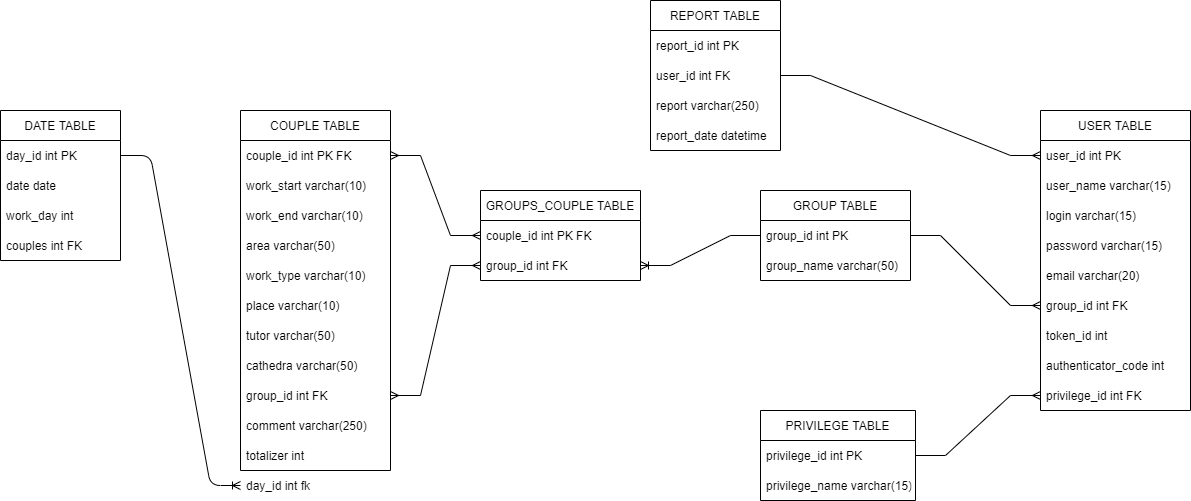

The diagram above was exported from draw.io. Its source (the exported page's mxGraphModel, read from the mxfile embedded in the PNG):
<mxGraphModel dx="1086" dy="806" grid="1" gridSize="10" guides="1" tooltips="1" connect="1" arrows="1" fold="1" page="1" pageScale="1" pageWidth="827" pageHeight="1169" math="0" shadow="0">
  <root>
    <mxCell id="0" />
    <mxCell id="1" parent="0" />
    <mxCell id="iXoEdm5eGUb-HkNuORJv-14" value="DATE TABLE" style="swimlane;fontStyle=0;childLayout=stackLayout;horizontal=1;startSize=30;horizontalStack=0;resizeParent=1;resizeParentMax=0;resizeLast=0;collapsible=1;marginBottom=0;" parent="1" vertex="1">
      <mxGeometry x="240" y="160" width="120" height="150" as="geometry">
        <mxRectangle x="240" y="160" width="100" height="30" as="alternateBounds" />
      </mxGeometry>
    </mxCell>
    <mxCell id="iXoEdm5eGUb-HkNuORJv-15" value="day_id int PK" style="text;strokeColor=none;fillColor=none;align=left;verticalAlign=middle;spacingLeft=4;spacingRight=4;overflow=hidden;points=[[0,0.5],[1,0.5]];portConstraint=eastwest;rotatable=0;" parent="iXoEdm5eGUb-HkNuORJv-14" vertex="1">
      <mxGeometry y="30" width="120" height="30" as="geometry" />
    </mxCell>
    <mxCell id="iXoEdm5eGUb-HkNuORJv-16" value="date date" style="text;strokeColor=none;fillColor=none;align=left;verticalAlign=middle;spacingLeft=4;spacingRight=4;overflow=hidden;points=[[0,0.5],[1,0.5]];portConstraint=eastwest;rotatable=0;" parent="iXoEdm5eGUb-HkNuORJv-14" vertex="1">
      <mxGeometry y="60" width="120" height="30" as="geometry" />
    </mxCell>
    <mxCell id="iXoEdm5eGUb-HkNuORJv-17" value="work_day int" style="text;strokeColor=none;fillColor=none;align=left;verticalAlign=middle;spacingLeft=4;spacingRight=4;overflow=hidden;points=[[0,0.5],[1,0.5]];portConstraint=eastwest;rotatable=0;" parent="iXoEdm5eGUb-HkNuORJv-14" vertex="1">
      <mxGeometry y="90" width="120" height="30" as="geometry" />
    </mxCell>
    <mxCell id="iXoEdm5eGUb-HkNuORJv-18" value="couples int FK" style="text;strokeColor=none;fillColor=none;align=left;verticalAlign=middle;spacingLeft=4;spacingRight=4;overflow=hidden;points=[[0,0.5],[1,0.5]];portConstraint=eastwest;rotatable=0;" parent="iXoEdm5eGUb-HkNuORJv-14" vertex="1">
      <mxGeometry y="120" width="120" height="30" as="geometry" />
    </mxCell>
    <mxCell id="iXoEdm5eGUb-HkNuORJv-25" value="COUPLE TABLE" style="swimlane;fontStyle=0;childLayout=stackLayout;horizontal=1;startSize=30;horizontalStack=0;resizeParent=1;resizeParentMax=0;resizeLast=0;collapsible=1;marginBottom=0;arcSize=15;rounded=0;shadow=0;sketch=0;glass=0;" parent="1" vertex="1">
      <mxGeometry x="480" y="160" width="150" height="360" as="geometry" />
    </mxCell>
    <mxCell id="iXoEdm5eGUb-HkNuORJv-26" value="couple_id int PK FK" style="text;strokeColor=none;fillColor=none;align=left;verticalAlign=middle;spacingLeft=4;spacingRight=4;overflow=hidden;points=[[0,0.5],[1,0.5]];portConstraint=eastwest;rotatable=0;" parent="iXoEdm5eGUb-HkNuORJv-25" vertex="1">
      <mxGeometry y="30" width="150" height="30" as="geometry" />
    </mxCell>
    <mxCell id="iXoEdm5eGUb-HkNuORJv-27" value="work_start varchar(10)" style="text;strokeColor=none;fillColor=none;align=left;verticalAlign=middle;spacingLeft=4;spacingRight=4;overflow=hidden;points=[[0,0.5],[1,0.5]];portConstraint=eastwest;rotatable=0;" parent="iXoEdm5eGUb-HkNuORJv-25" vertex="1">
      <mxGeometry y="60" width="150" height="30" as="geometry" />
    </mxCell>
    <mxCell id="iXoEdm5eGUb-HkNuORJv-28" value="work_end varchar(10)" style="text;strokeColor=none;fillColor=none;align=left;verticalAlign=middle;spacingLeft=4;spacingRight=4;overflow=hidden;points=[[0,0.5],[1,0.5]];portConstraint=eastwest;rotatable=0;" parent="iXoEdm5eGUb-HkNuORJv-25" vertex="1">
      <mxGeometry y="90" width="150" height="30" as="geometry" />
    </mxCell>
    <mxCell id="iXoEdm5eGUb-HkNuORJv-29" value="area varchar(50)" style="text;strokeColor=none;fillColor=none;align=left;verticalAlign=middle;spacingLeft=4;spacingRight=4;overflow=hidden;points=[[0,0.5],[1,0.5]];portConstraint=eastwest;rotatable=0;" parent="iXoEdm5eGUb-HkNuORJv-25" vertex="1">
      <mxGeometry y="120" width="150" height="30" as="geometry" />
    </mxCell>
    <mxCell id="iXoEdm5eGUb-HkNuORJv-30" value="work_type varchar(10)" style="text;strokeColor=none;fillColor=none;align=left;verticalAlign=middle;spacingLeft=4;spacingRight=4;overflow=hidden;points=[[0,0.5],[1,0.5]];portConstraint=eastwest;rotatable=0;" parent="iXoEdm5eGUb-HkNuORJv-25" vertex="1">
      <mxGeometry y="150" width="150" height="30" as="geometry" />
    </mxCell>
    <mxCell id="iXoEdm5eGUb-HkNuORJv-31" value="place varchar(10)" style="text;strokeColor=none;fillColor=none;align=left;verticalAlign=middle;spacingLeft=4;spacingRight=4;overflow=hidden;points=[[0,0.5],[1,0.5]];portConstraint=eastwest;rotatable=0;" parent="iXoEdm5eGUb-HkNuORJv-25" vertex="1">
      <mxGeometry y="180" width="150" height="30" as="geometry" />
    </mxCell>
    <mxCell id="iXoEdm5eGUb-HkNuORJv-32" value="tutor varchar(50)" style="text;strokeColor=none;fillColor=none;align=left;verticalAlign=middle;spacingLeft=4;spacingRight=4;overflow=hidden;points=[[0,0.5],[1,0.5]];portConstraint=eastwest;rotatable=0;" parent="iXoEdm5eGUb-HkNuORJv-25" vertex="1">
      <mxGeometry y="210" width="150" height="30" as="geometry" />
    </mxCell>
    <mxCell id="iXoEdm5eGUb-HkNuORJv-33" value="cathedra varchar(50)" style="text;strokeColor=none;fillColor=none;align=left;verticalAlign=middle;spacingLeft=4;spacingRight=4;overflow=hidden;points=[[0,0.5],[1,0.5]];portConstraint=eastwest;rotatable=0;" parent="iXoEdm5eGUb-HkNuORJv-25" vertex="1">
      <mxGeometry y="240" width="150" height="30" as="geometry" />
    </mxCell>
    <mxCell id="iXoEdm5eGUb-HkNuORJv-34" value="group_id int FK" style="text;strokeColor=none;fillColor=none;align=left;verticalAlign=middle;spacingLeft=4;spacingRight=4;overflow=hidden;points=[[0,0.5],[1,0.5]];portConstraint=eastwest;rotatable=0;" parent="iXoEdm5eGUb-HkNuORJv-25" vertex="1">
      <mxGeometry y="270" width="150" height="30" as="geometry" />
    </mxCell>
    <mxCell id="iXoEdm5eGUb-HkNuORJv-35" value="comment varchar(250)" style="text;strokeColor=none;fillColor=none;align=left;verticalAlign=middle;spacingLeft=4;spacingRight=4;overflow=hidden;points=[[0,0.5],[1,0.5]];portConstraint=eastwest;rotatable=0;" parent="iXoEdm5eGUb-HkNuORJv-25" vertex="1">
      <mxGeometry y="300" width="150" height="30" as="geometry" />
    </mxCell>
    <mxCell id="iXoEdm5eGUb-HkNuORJv-36" value="totalizer int" style="text;strokeColor=none;fillColor=none;align=left;verticalAlign=middle;spacingLeft=4;spacingRight=4;overflow=hidden;points=[[0,0.5],[1,0.5]];portConstraint=eastwest;rotatable=0;" parent="iXoEdm5eGUb-HkNuORJv-25" vertex="1">
      <mxGeometry y="330" width="150" height="30" as="geometry" />
    </mxCell>
    <mxCell id="iXoEdm5eGUb-HkNuORJv-37" value="GROUPS_COUPLE TABLE" style="swimlane;fontStyle=0;childLayout=stackLayout;horizontal=1;startSize=30;horizontalStack=0;resizeParent=1;resizeParentMax=0;resizeLast=0;collapsible=1;marginBottom=0;" parent="1" vertex="1">
      <mxGeometry x="720" y="240" width="160" height="90" as="geometry" />
    </mxCell>
    <mxCell id="iXoEdm5eGUb-HkNuORJv-38" value="couple_id int PK FK" style="text;strokeColor=none;fillColor=none;align=left;verticalAlign=middle;spacingLeft=4;spacingRight=4;overflow=hidden;points=[[0,0.5],[1,0.5]];portConstraint=eastwest;rotatable=0;" parent="iXoEdm5eGUb-HkNuORJv-37" vertex="1">
      <mxGeometry y="30" width="160" height="30" as="geometry" />
    </mxCell>
    <mxCell id="iXoEdm5eGUb-HkNuORJv-39" value="group_id int FK" style="text;strokeColor=none;fillColor=none;align=left;verticalAlign=middle;spacingLeft=4;spacingRight=4;overflow=hidden;points=[[0,0.5],[1,0.5]];portConstraint=eastwest;rotatable=0;" parent="iXoEdm5eGUb-HkNuORJv-37" vertex="1">
      <mxGeometry y="60" width="160" height="30" as="geometry" />
    </mxCell>
    <mxCell id="iXoEdm5eGUb-HkNuORJv-42" value="GROUP TABLE" style="swimlane;fontStyle=0;childLayout=stackLayout;horizontal=1;startSize=30;horizontalStack=0;resizeParent=1;resizeParentMax=0;resizeLast=0;collapsible=1;marginBottom=0;" parent="1" vertex="1">
      <mxGeometry x="1000" y="240" width="150" height="90" as="geometry" />
    </mxCell>
    <mxCell id="iXoEdm5eGUb-HkNuORJv-43" value="group_id int PK" style="text;strokeColor=none;fillColor=none;align=left;verticalAlign=middle;spacingLeft=4;spacingRight=4;overflow=hidden;points=[[0,0.5],[1,0.5]];portConstraint=eastwest;rotatable=0;" parent="iXoEdm5eGUb-HkNuORJv-42" vertex="1">
      <mxGeometry y="30" width="150" height="30" as="geometry" />
    </mxCell>
    <mxCell id="iXoEdm5eGUb-HkNuORJv-44" value="group_name varchar(50)" style="text;strokeColor=none;fillColor=none;align=left;verticalAlign=middle;spacingLeft=4;spacingRight=4;overflow=hidden;points=[[0,0.5],[1,0.5]];portConstraint=eastwest;rotatable=0;" parent="iXoEdm5eGUb-HkNuORJv-42" vertex="1">
      <mxGeometry y="60" width="150" height="30" as="geometry" />
    </mxCell>
    <mxCell id="iXoEdm5eGUb-HkNuORJv-47" value="USER TABLE" style="swimlane;fontStyle=0;childLayout=stackLayout;horizontal=1;startSize=30;horizontalStack=0;resizeParent=1;resizeParentMax=0;resizeLast=0;collapsible=1;marginBottom=0;" parent="1" vertex="1">
      <mxGeometry x="1280" y="160" width="150" height="300" as="geometry" />
    </mxCell>
    <mxCell id="iXoEdm5eGUb-HkNuORJv-48" value="user_id int PK" style="text;strokeColor=none;fillColor=none;align=left;verticalAlign=middle;spacingLeft=4;spacingRight=4;overflow=hidden;points=[[0,0.5],[1,0.5]];portConstraint=eastwest;rotatable=0;" parent="iXoEdm5eGUb-HkNuORJv-47" vertex="1">
      <mxGeometry y="30" width="150" height="30" as="geometry" />
    </mxCell>
    <mxCell id="iXoEdm5eGUb-HkNuORJv-49" value="user_name varchar(15)" style="text;strokeColor=none;fillColor=none;align=left;verticalAlign=middle;spacingLeft=4;spacingRight=4;overflow=hidden;points=[[0,0.5],[1,0.5]];portConstraint=eastwest;rotatable=0;" parent="iXoEdm5eGUb-HkNuORJv-47" vertex="1">
      <mxGeometry y="60" width="150" height="30" as="geometry" />
    </mxCell>
    <mxCell id="iXoEdm5eGUb-HkNuORJv-50" value="login varchar(15)" style="text;strokeColor=none;fillColor=none;align=left;verticalAlign=middle;spacingLeft=4;spacingRight=4;overflow=hidden;points=[[0,0.5],[1,0.5]];portConstraint=eastwest;rotatable=0;" parent="iXoEdm5eGUb-HkNuORJv-47" vertex="1">
      <mxGeometry y="90" width="150" height="30" as="geometry" />
    </mxCell>
    <mxCell id="iXoEdm5eGUb-HkNuORJv-51" value="password varchar(15)" style="text;strokeColor=none;fillColor=none;align=left;verticalAlign=middle;spacingLeft=4;spacingRight=4;overflow=hidden;points=[[0,0.5],[1,0.5]];portConstraint=eastwest;rotatable=0;" parent="iXoEdm5eGUb-HkNuORJv-47" vertex="1">
      <mxGeometry y="120" width="150" height="30" as="geometry" />
    </mxCell>
    <mxCell id="iXoEdm5eGUb-HkNuORJv-52" value="email varchar(20)" style="text;strokeColor=none;fillColor=none;align=left;verticalAlign=middle;spacingLeft=4;spacingRight=4;overflow=hidden;points=[[0,0.5],[1,0.5]];portConstraint=eastwest;rotatable=0;" parent="iXoEdm5eGUb-HkNuORJv-47" vertex="1">
      <mxGeometry y="150" width="150" height="30" as="geometry" />
    </mxCell>
    <mxCell id="iXoEdm5eGUb-HkNuORJv-53" value="group_id int FK" style="text;strokeColor=none;fillColor=none;align=left;verticalAlign=middle;spacingLeft=4;spacingRight=4;overflow=hidden;points=[[0,0.5],[1,0.5]];portConstraint=eastwest;rotatable=0;" parent="iXoEdm5eGUb-HkNuORJv-47" vertex="1">
      <mxGeometry y="180" width="150" height="30" as="geometry" />
    </mxCell>
    <mxCell id="iXoEdm5eGUb-HkNuORJv-54" value="token_id int" style="text;strokeColor=none;fillColor=none;align=left;verticalAlign=middle;spacingLeft=4;spacingRight=4;overflow=hidden;points=[[0,0.5],[1,0.5]];portConstraint=eastwest;rotatable=0;" parent="iXoEdm5eGUb-HkNuORJv-47" vertex="1">
      <mxGeometry y="210" width="150" height="30" as="geometry" />
    </mxCell>
    <mxCell id="iXoEdm5eGUb-HkNuORJv-55" value="authenticator_code int" style="text;strokeColor=none;fillColor=none;align=left;verticalAlign=middle;spacingLeft=4;spacingRight=4;overflow=hidden;points=[[0,0.5],[1,0.5]];portConstraint=eastwest;rotatable=0;" parent="iXoEdm5eGUb-HkNuORJv-47" vertex="1">
      <mxGeometry y="240" width="150" height="30" as="geometry" />
    </mxCell>
    <mxCell id="iXoEdm5eGUb-HkNuORJv-56" value="privilege_id int FK" style="text;strokeColor=none;fillColor=none;align=left;verticalAlign=middle;spacingLeft=4;spacingRight=4;overflow=hidden;points=[[0,0.5],[1,0.5]];portConstraint=eastwest;rotatable=0;" parent="iXoEdm5eGUb-HkNuORJv-47" vertex="1">
      <mxGeometry y="270" width="150" height="30" as="geometry" />
    </mxCell>
    <mxCell id="iXoEdm5eGUb-HkNuORJv-57" value="REPORT TABLE" style="swimlane;fontStyle=0;childLayout=stackLayout;horizontal=1;startSize=30;horizontalStack=0;resizeParent=1;resizeParentMax=0;resizeLast=0;collapsible=1;marginBottom=0;" parent="1" vertex="1">
      <mxGeometry x="890" y="50" width="130" height="150" as="geometry" />
    </mxCell>
    <mxCell id="iXoEdm5eGUb-HkNuORJv-58" value="report_id int PK" style="text;strokeColor=none;fillColor=none;align=left;verticalAlign=middle;spacingLeft=4;spacingRight=4;overflow=hidden;points=[[0,0.5],[1,0.5]];portConstraint=eastwest;rotatable=0;" parent="iXoEdm5eGUb-HkNuORJv-57" vertex="1">
      <mxGeometry y="30" width="130" height="30" as="geometry" />
    </mxCell>
    <mxCell id="iXoEdm5eGUb-HkNuORJv-59" value="user_id int FK" style="text;strokeColor=none;fillColor=none;align=left;verticalAlign=middle;spacingLeft=4;spacingRight=4;overflow=hidden;points=[[0,0.5],[1,0.5]];portConstraint=eastwest;rotatable=0;" parent="iXoEdm5eGUb-HkNuORJv-57" vertex="1">
      <mxGeometry y="60" width="130" height="30" as="geometry" />
    </mxCell>
    <mxCell id="iXoEdm5eGUb-HkNuORJv-60" value="report varchar(250)" style="text;strokeColor=none;fillColor=none;align=left;verticalAlign=middle;spacingLeft=4;spacingRight=4;overflow=hidden;points=[[0,0.5],[1,0.5]];portConstraint=eastwest;rotatable=0;" parent="iXoEdm5eGUb-HkNuORJv-57" vertex="1">
      <mxGeometry y="90" width="130" height="30" as="geometry" />
    </mxCell>
    <mxCell id="iXoEdm5eGUb-HkNuORJv-61" value="report_date datetime" style="text;strokeColor=none;fillColor=none;align=left;verticalAlign=middle;spacingLeft=4;spacingRight=4;overflow=hidden;points=[[0,0.5],[1,0.5]];portConstraint=eastwest;rotatable=0;" parent="iXoEdm5eGUb-HkNuORJv-57" vertex="1">
      <mxGeometry y="120" width="130" height="30" as="geometry" />
    </mxCell>
    <mxCell id="iXoEdm5eGUb-HkNuORJv-62" value="PRIVILEGE TABLE" style="swimlane;fontStyle=0;childLayout=stackLayout;horizontal=1;startSize=30;horizontalStack=0;resizeParent=1;resizeParentMax=0;resizeLast=0;collapsible=1;marginBottom=0;" parent="1" vertex="1">
      <mxGeometry x="1000" y="460" width="155" height="90" as="geometry" />
    </mxCell>
    <mxCell id="iXoEdm5eGUb-HkNuORJv-63" value="privilege_id int PK" style="text;strokeColor=none;fillColor=none;align=left;verticalAlign=middle;spacingLeft=4;spacingRight=4;overflow=hidden;points=[[0,0.5],[1,0.5]];portConstraint=eastwest;rotatable=0;" parent="iXoEdm5eGUb-HkNuORJv-62" vertex="1">
      <mxGeometry y="30" width="155" height="30" as="geometry" />
    </mxCell>
    <mxCell id="iXoEdm5eGUb-HkNuORJv-64" value="privilege_name varchar(15)" style="text;strokeColor=none;fillColor=none;align=left;verticalAlign=middle;spacingLeft=4;spacingRight=4;overflow=hidden;points=[[0,0.5],[1,0.5]];portConstraint=eastwest;rotatable=0;" parent="iXoEdm5eGUb-HkNuORJv-62" vertex="1">
      <mxGeometry y="60" width="155" height="30" as="geometry" />
    </mxCell>
    <mxCell id="iXoEdm5eGUb-HkNuORJv-67" value="" style="edgeStyle=entityRelationEdgeStyle;fontSize=12;html=1;endArrow=ERmany;startArrow=ERmany;rounded=0;exitX=1;exitY=0.5;exitDx=0;exitDy=0;entryX=0;entryY=0.5;entryDx=0;entryDy=0;" parent="1" source="iXoEdm5eGUb-HkNuORJv-26" target="iXoEdm5eGUb-HkNuORJv-38" edge="1">
      <mxGeometry width="100" height="100" relative="1" as="geometry">
        <mxPoint x="430" y="420" as="sourcePoint" />
        <mxPoint x="530" y="320" as="targetPoint" />
      </mxGeometry>
    </mxCell>
    <mxCell id="iXoEdm5eGUb-HkNuORJv-68" value="" style="edgeStyle=entityRelationEdgeStyle;fontSize=12;html=1;endArrow=ERmany;startArrow=ERmany;rounded=0;exitX=1;exitY=0.5;exitDx=0;exitDy=0;entryX=0;entryY=0.5;entryDx=0;entryDy=0;" parent="1" source="iXoEdm5eGUb-HkNuORJv-34" target="iXoEdm5eGUb-HkNuORJv-39" edge="1">
      <mxGeometry width="100" height="100" relative="1" as="geometry">
        <mxPoint x="430" y="355" as="sourcePoint" />
        <mxPoint x="560" y="475" as="targetPoint" />
      </mxGeometry>
    </mxCell>
    <mxCell id="iXoEdm5eGUb-HkNuORJv-73" value="" style="edgeStyle=entityRelationEdgeStyle;fontSize=12;html=1;endArrow=ERoneToMany;rounded=0;exitX=0;exitY=0.5;exitDx=0;exitDy=0;entryX=1;entryY=0.5;entryDx=0;entryDy=0;" parent="1" source="iXoEdm5eGUb-HkNuORJv-43" target="iXoEdm5eGUb-HkNuORJv-39" edge="1">
      <mxGeometry width="100" height="100" relative="1" as="geometry">
        <mxPoint x="890" y="440" as="sourcePoint" />
        <mxPoint x="990" y="340" as="targetPoint" />
      </mxGeometry>
    </mxCell>
    <mxCell id="iXoEdm5eGUb-HkNuORJv-74" value="" style="edgeStyle=entityRelationEdgeStyle;fontSize=12;html=1;endArrow=ERmany;rounded=0;exitX=1;exitY=0.5;exitDx=0;exitDy=0;entryX=0;entryY=0.5;entryDx=0;entryDy=0;" parent="1" source="iXoEdm5eGUb-HkNuORJv-43" target="iXoEdm5eGUb-HkNuORJv-53" edge="1">
      <mxGeometry width="100" height="100" relative="1" as="geometry">
        <mxPoint x="1120" y="300" as="sourcePoint" />
        <mxPoint x="1220" y="200" as="targetPoint" />
      </mxGeometry>
    </mxCell>
    <mxCell id="iXoEdm5eGUb-HkNuORJv-75" value="" style="edgeStyle=entityRelationEdgeStyle;fontSize=12;html=1;endArrow=ERmany;rounded=0;exitX=1;exitY=0.5;exitDx=0;exitDy=0;entryX=0;entryY=0.5;entryDx=0;entryDy=0;" parent="1" source="iXoEdm5eGUb-HkNuORJv-63" target="iXoEdm5eGUb-HkNuORJv-56" edge="1">
      <mxGeometry width="100" height="100" relative="1" as="geometry">
        <mxPoint x="1270" y="620" as="sourcePoint" />
        <mxPoint x="1470" y="580" as="targetPoint" />
      </mxGeometry>
    </mxCell>
    <mxCell id="iXoEdm5eGUb-HkNuORJv-76" value="" style="edgeStyle=entityRelationEdgeStyle;fontSize=12;html=1;endArrow=ERmany;rounded=0;exitX=1;exitY=0.5;exitDx=0;exitDy=0;entryX=0;entryY=0.5;entryDx=0;entryDy=0;" parent="1" source="iXoEdm5eGUb-HkNuORJv-59" target="iXoEdm5eGUb-HkNuORJv-48" edge="1">
      <mxGeometry width="100" height="100" relative="1" as="geometry">
        <mxPoint x="1070" y="150" as="sourcePoint" />
        <mxPoint x="1270" y="110" as="targetPoint" />
      </mxGeometry>
    </mxCell>
    <mxCell id="prvmcwNgcIIaV__Va2NS-1" value="" style="edgeStyle=entityRelationEdgeStyle;fontSize=12;html=1;endArrow=ERoneToMany;exitX=1;exitY=0.5;exitDx=0;exitDy=0;entryX=0;entryY=0.5;entryDx=0;entryDy=0;" edge="1" parent="1" source="iXoEdm5eGUb-HkNuORJv-15" target="prvmcwNgcIIaV__Va2NS-7">
      <mxGeometry width="100" height="100" relative="1" as="geometry">
        <mxPoint x="400" y="150" as="sourcePoint" />
        <mxPoint x="420" y="40" as="targetPoint" />
      </mxGeometry>
    </mxCell>
    <mxCell id="prvmcwNgcIIaV__Va2NS-7" value="day_id int fk" style="text;strokeColor=none;fillColor=none;align=left;verticalAlign=middle;spacingLeft=4;spacingRight=4;overflow=hidden;points=[[0,0.5],[1,0.5]];portConstraint=eastwest;rotatable=0;" vertex="1" parent="1">
      <mxGeometry x="480" y="520" width="150" height="30" as="geometry" />
    </mxCell>
  </root>
</mxGraphModel>